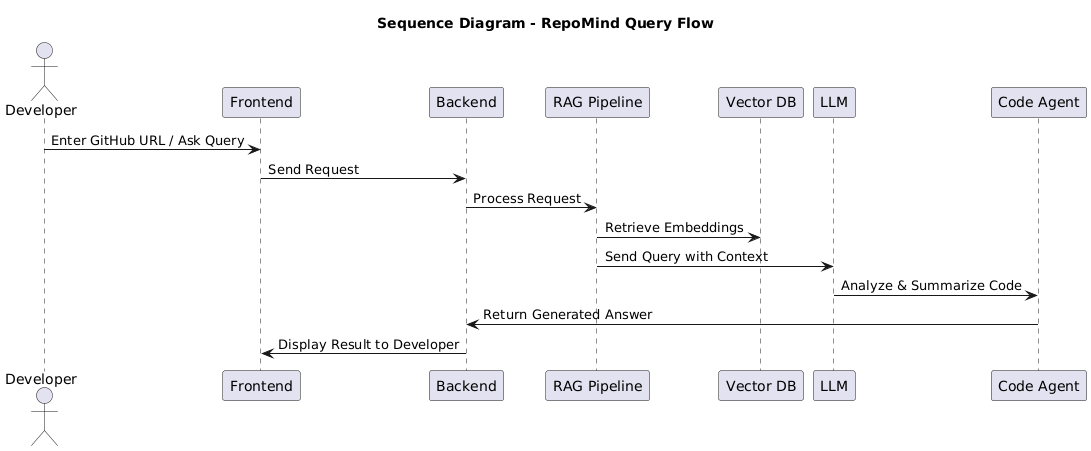

The diagram above was rendered by PlantUML. Its source (embedded in the PNG):
@startuml
title Sequence Diagram - RepoMind Query Flow

actor Developer
participant "Frontend" as FE
participant "Backend" as BE
participant "RAG Pipeline" as RAG
participant "Vector DB" as DB
participant "LLM" as LLM
participant "Code Agent" as AGENT

Developer -> FE : Enter GitHub URL / Ask Query
FE -> BE : Send Request
BE -> RAG : Process Request
RAG -> DB : Retrieve Embeddings
RAG -> LLM : Send Query with Context
LLM -> AGENT : Analyze & Summarize Code
AGENT -> BE : Return Generated Answer
BE -> FE : Display Result to Developer
@enduml